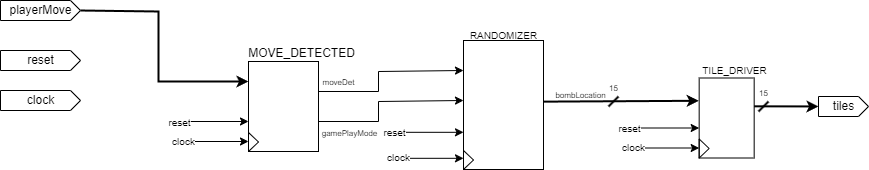

The diagram above was exported from draw.io. Its source (the exported page's mxGraphModel, read from the mxfile embedded in the PNG):
<mxGraphModel dx="1086" dy="779" grid="1" gridSize="10" guides="1" tooltips="1" connect="1" arrows="1" fold="1" page="1" pageScale="1" pageWidth="1169" pageHeight="827" background="none" math="0" shadow="0">
  <root>
    <mxCell id="0" />
    <mxCell id="1" parent="0" />
    <mxCell id="152" style="edgeStyle=none;html=1;exitX=0;exitY=0;exitDx=80;exitDy=10;exitPerimeter=0;entryX=0;entryY=0;entryDx=0;entryDy=20;entryPerimeter=0;strokeWidth=2;rounded=0;" edge="1" parent="1" source="2" target="137">
      <mxGeometry relative="1" as="geometry">
        <Array as="points">
          <mxPoint x="370" y="380" />
          <mxPoint x="370" y="450" />
        </Array>
      </mxGeometry>
    </mxCell>
    <mxCell id="2" value="playerMove" style="externalPins=0;recursiveResize=0;shadow=0;dashed=0;align=center;html=1;strokeWidth=1;shape=mxgraph.rtl.abstract.entity;container=1;collapsible=0;kind=input;drawPins=0;left=0;right=1;bottom=0;top=0;" parent="1" vertex="1">
      <mxGeometry x="212" y="369" width="80" height="20" as="geometry" />
    </mxCell>
    <mxCell id="3" value="tiles" style="externalPins=0;recursiveResize=0;shadow=0;dashed=0;align=center;html=1;strokeWidth=1;shape=mxgraph.rtl.abstract.entity;container=1;collapsible=0;kind=input;drawPins=0;left=0;right=1;bottom=0;top=0;" parent="1" vertex="1">
      <mxGeometry x="1030" y="465" width="50" height="20" as="geometry" />
    </mxCell>
    <mxCell id="157" style="edgeStyle=none;rounded=0;html=1;entryX=-0.008;entryY=0.285;entryDx=0;entryDy=0;entryPerimeter=0;strokeWidth=2;fontSize=8;exitX=0.998;exitY=0.474;exitDx=0;exitDy=0;exitPerimeter=0;" edge="1" parent="1" source="4" target="5">
      <mxGeometry relative="1" as="geometry">
        <mxPoint x="760" y="470" as="sourcePoint" />
        <Array as="points">
          <mxPoint x="780" y="470" />
        </Array>
      </mxGeometry>
    </mxCell>
    <mxCell id="159" value="bombLocation" style="edgeLabel;html=1;align=center;verticalAlign=middle;resizable=0;points=[];fontSize=8;" vertex="1" connectable="0" parent="157">
      <mxGeometry x="-0.5232" y="-1" relative="1" as="geometry">
        <mxPoint y="-7" as="offset" />
      </mxGeometry>
    </mxCell>
    <mxCell id="4" value="" style="externalPins=0;recursiveResize=0;shadow=0;dashed=0;align=center;html=1;strokeWidth=1;shape=mxgraph.rtl.abstract.entity;container=1;collapsible=0;kind=sequential;drawPins=0;left=3;right=2;bottom=0;top=0;" parent="1" vertex="1">
      <mxGeometry x="675.0000000000001" y="409" width="80" height="129" as="geometry" />
    </mxCell>
    <mxCell id="53" value="" style="triangle;whiteSpace=wrap;html=1;strokeWidth=1;fontSize=10;fillColor=none;" parent="4" vertex="1">
      <mxGeometry y="110" width="10" height="19" as="geometry" />
    </mxCell>
    <mxCell id="160" style="edgeStyle=none;rounded=0;html=1;exitX=0.996;exitY=0.354;exitDx=0;exitDy=0;exitPerimeter=0;strokeWidth=2;fontSize=8;" edge="1" parent="1" source="5" target="3">
      <mxGeometry relative="1" as="geometry" />
    </mxCell>
    <mxCell id="5" value="" style="externalPins=0;recursiveResize=0;shadow=0;dashed=0;align=center;html=1;strokeWidth=1;shape=mxgraph.rtl.abstract.entity;container=1;collapsible=0;kind=sequential;drawPins=0;left=3;right=2;bottom=0;top=0;" parent="1" vertex="1">
      <mxGeometry x="910.67" y="446.5" width="55" height="80" as="geometry" />
    </mxCell>
    <mxCell id="14" value="reset" style="externalPins=0;recursiveResize=0;shadow=0;dashed=0;align=center;html=1;strokeWidth=1;shape=mxgraph.rtl.abstract.entity;container=1;collapsible=0;kind=input;drawPins=0;left=0;right=1;bottom=0;top=0;" parent="1" vertex="1">
      <mxGeometry x="212" y="419" width="80" height="20" as="geometry" />
    </mxCell>
    <mxCell id="15" value="clock" style="externalPins=0;recursiveResize=0;shadow=0;dashed=0;align=center;html=1;strokeWidth=1;shape=mxgraph.rtl.abstract.entity;container=1;collapsible=0;kind=input;drawPins=0;left=0;right=1;bottom=0;top=0;" parent="1" vertex="1">
      <mxGeometry x="212" y="459" width="80" height="20" as="geometry" />
    </mxCell>
    <mxCell id="128" value="" style="endArrow=classic;html=1;rounded=0;strokeWidth=1;fontSize=10;" parent="1" edge="1">
      <mxGeometry width="50" height="50" relative="1" as="geometry">
        <mxPoint x="617" y="500.8100000000001" as="sourcePoint" />
        <mxPoint x="675.0000000000001" y="500.8100000000001" as="targetPoint" />
      </mxGeometry>
    </mxCell>
    <mxCell id="129" value="reset" style="edgeLabel;html=1;align=center;verticalAlign=middle;resizable=0;points=[];fontSize=10;" parent="128" vertex="1" connectable="0">
      <mxGeometry x="0.1592" y="1" relative="1" as="geometry">
        <mxPoint x="-46" y="1" as="offset" />
      </mxGeometry>
    </mxCell>
    <mxCell id="130" value="" style="endArrow=classic;html=1;rounded=0;strokeWidth=1;fontSize=10;" parent="1" edge="1">
      <mxGeometry width="50" height="50" relative="1" as="geometry">
        <mxPoint x="613" y="526.81" as="sourcePoint" />
        <mxPoint x="675.0000000000001" y="526.81" as="targetPoint" />
      </mxGeometry>
    </mxCell>
    <mxCell id="131" value="clock" style="edgeLabel;html=1;align=center;verticalAlign=middle;resizable=0;points=[];fontSize=10;" parent="130" vertex="1" connectable="0">
      <mxGeometry x="0.2454" y="-1" relative="1" as="geometry">
        <mxPoint x="-43" y="-2" as="offset" />
      </mxGeometry>
    </mxCell>
    <mxCell id="132" value="RANDOMIZER" style="text;html=1;align=center;verticalAlign=middle;resizable=0;points=[];autosize=1;strokeColor=none;fillColor=none;fontSize=10;" parent="1" vertex="1">
      <mxGeometry x="670.0000000000001" y="389" width="90" height="30" as="geometry" />
    </mxCell>
    <mxCell id="134" value="TILE_DRIVER" style="text;html=1;align=center;verticalAlign=middle;resizable=0;points=[];autosize=1;strokeColor=none;fillColor=none;fontSize=10;" parent="1" vertex="1">
      <mxGeometry x="900.67" y="423.5" width="90" height="30" as="geometry" />
    </mxCell>
    <mxCell id="154" value="&lt;font style=&quot;font-size: 8px;&quot;&gt;moveDet&lt;/font&gt;" style="edgeStyle=none;rounded=0;html=1;exitX=0;exitY=0;exitDx=70;exitDy=30;exitPerimeter=0;entryX=0;entryY=0;entryDx=0;entryDy=30;entryPerimeter=0;strokeWidth=1;" edge="1" parent="1" source="137" target="4">
      <mxGeometry x="-0.7576" y="10" relative="1" as="geometry">
        <Array as="points">
          <mxPoint x="590" y="460" />
          <mxPoint x="590" y="440" />
        </Array>
        <mxPoint as="offset" />
      </mxGeometry>
    </mxCell>
    <mxCell id="155" style="edgeStyle=none;rounded=0;html=1;entryX=0;entryY=0;entryDx=0;entryDy=60;entryPerimeter=0;strokeWidth=1;fontSize=8;exitX=0;exitY=0;exitDx=70;exitDy=60;exitPerimeter=0;" edge="1" parent="1" source="137" target="4">
      <mxGeometry relative="1" as="geometry">
        <mxPoint x="570" y="480" as="sourcePoint" />
        <Array as="points">
          <mxPoint x="590" y="490" />
          <mxPoint x="590" y="470" />
        </Array>
      </mxGeometry>
    </mxCell>
    <mxCell id="156" value="gamePlayMode" style="edgeLabel;html=1;align=center;verticalAlign=middle;resizable=0;points=[];fontSize=8;" vertex="1" connectable="0" parent="155">
      <mxGeometry x="-0.4862" y="-2" relative="1" as="geometry">
        <mxPoint x="-12" y="9" as="offset" />
      </mxGeometry>
    </mxCell>
    <mxCell id="137" value="" style="externalPins=0;recursiveResize=0;shadow=0;dashed=0;align=center;html=1;strokeWidth=1;shape=mxgraph.rtl.abstract.entity;container=1;collapsible=0;kind=sequential;drawPins=0;left=3;right=2;bottom=0;top=0;" vertex="1" parent="1">
      <mxGeometry x="460" y="430" width="70" height="90" as="geometry" />
    </mxCell>
    <mxCell id="138" value="" style="triangle;whiteSpace=wrap;html=1;strokeWidth=1;fontSize=10;fillColor=none;" vertex="1" parent="137">
      <mxGeometry y="71" width="10" height="19" as="geometry" />
    </mxCell>
    <mxCell id="139" value="" style="endArrow=classic;html=1;rounded=0;strokeWidth=1;fontSize=10;" edge="1" parent="1">
      <mxGeometry width="50" height="50" relative="1" as="geometry">
        <mxPoint x="402" y="490.00000000000017" as="sourcePoint" />
        <mxPoint x="460" y="490.00000000000017" as="targetPoint" />
      </mxGeometry>
    </mxCell>
    <mxCell id="140" value="reset" style="edgeLabel;html=1;align=center;verticalAlign=middle;resizable=0;points=[];fontSize=10;" vertex="1" connectable="0" parent="139">
      <mxGeometry x="0.1592" y="1" relative="1" as="geometry">
        <mxPoint x="-46" y="1" as="offset" />
      </mxGeometry>
    </mxCell>
    <mxCell id="141" value="" style="endArrow=classic;html=1;rounded=0;strokeWidth=1;fontSize=10;" edge="1" parent="1">
      <mxGeometry width="50" height="50" relative="1" as="geometry">
        <mxPoint x="398" y="510" as="sourcePoint" />
        <mxPoint x="460" y="510" as="targetPoint" />
      </mxGeometry>
    </mxCell>
    <mxCell id="142" value="clock" style="edgeLabel;html=1;align=center;verticalAlign=middle;resizable=0;points=[];fontSize=10;" vertex="1" connectable="0" parent="141">
      <mxGeometry x="0.2454" y="-1" relative="1" as="geometry">
        <mxPoint x="-43" y="-2" as="offset" />
      </mxGeometry>
    </mxCell>
    <mxCell id="145" value="" style="triangle;whiteSpace=wrap;html=1;strokeWidth=1;fontSize=10;fillColor=none;" vertex="1" parent="1">
      <mxGeometry x="910.67" y="507.5" width="10" height="19" as="geometry" />
    </mxCell>
    <mxCell id="146" value="" style="endArrow=classic;html=1;rounded=0;strokeWidth=1;fontSize=10;" edge="1" parent="1">
      <mxGeometry width="50" height="50" relative="1" as="geometry">
        <mxPoint x="852.67" y="496.5000000000002" as="sourcePoint" />
        <mxPoint x="910.67" y="496.5000000000002" as="targetPoint" />
      </mxGeometry>
    </mxCell>
    <mxCell id="147" value="reset" style="edgeLabel;html=1;align=center;verticalAlign=middle;resizable=0;points=[];fontSize=10;" vertex="1" connectable="0" parent="146">
      <mxGeometry x="0.1592" y="1" relative="1" as="geometry">
        <mxPoint x="-46" y="1" as="offset" />
      </mxGeometry>
    </mxCell>
    <mxCell id="148" value="" style="endArrow=classic;html=1;rounded=0;strokeWidth=1;fontSize=10;" edge="1" parent="1">
      <mxGeometry width="50" height="50" relative="1" as="geometry">
        <mxPoint x="848.67" y="516.5" as="sourcePoint" />
        <mxPoint x="910.67" y="516.5" as="targetPoint" />
      </mxGeometry>
    </mxCell>
    <mxCell id="149" value="clock" style="edgeLabel;html=1;align=center;verticalAlign=middle;resizable=0;points=[];fontSize=10;" vertex="1" connectable="0" parent="148">
      <mxGeometry x="0.2454" y="-1" relative="1" as="geometry">
        <mxPoint x="-43" y="-2" as="offset" />
      </mxGeometry>
    </mxCell>
    <mxCell id="153" value="MOVE_DETECTED" style="text;html=1;align=center;verticalAlign=middle;resizable=0;points=[];autosize=1;strokeColor=none;fillColor=none;" vertex="1" parent="1">
      <mxGeometry x="448" y="407" width="130" height="30" as="geometry" />
    </mxCell>
    <mxCell id="158" value="15" style="verticalLabelPosition=top;shadow=0;dashed=0;align=center;html=1;verticalAlign=bottom;shape=mxgraph.electrical.transmission.bus_width;pointerEvents=1;fontSize=8;strokeWidth=2;labelPosition=center;" vertex="1" parent="1">
      <mxGeometry x="820" y="465" width="10" height="10" as="geometry" />
    </mxCell>
    <mxCell id="161" value="15" style="verticalLabelPosition=top;shadow=0;dashed=0;align=center;html=1;verticalAlign=bottom;shape=mxgraph.electrical.transmission.bus_width;pointerEvents=1;fontSize=8;strokeWidth=2;labelPosition=center;" vertex="1" parent="1">
      <mxGeometry x="970" y="470" width="10" height="10" as="geometry" />
    </mxCell>
  </root>
</mxGraphModel>